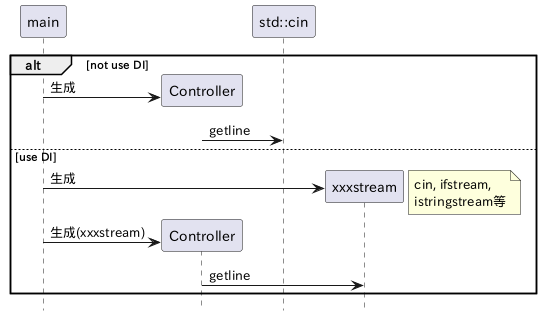

The diagram above was rendered by PlantUML. Its source (embedded in the PNG):
@startuml

hide footbox

participant main
participant Controller
participant "std::cin"

alt not use DI

    create Controller
    main -> Controller : 生成
    Controller -> "std::cin" : getline

else use DI

    create xxxstream
    main -> xxxstream : 生成
    note right : cin, ifstream, \nistringstream等

    create Controller
    main -> Controller : 生成(xxxstream)
    
    Controller -> xxxstream : getline

end
@enduml